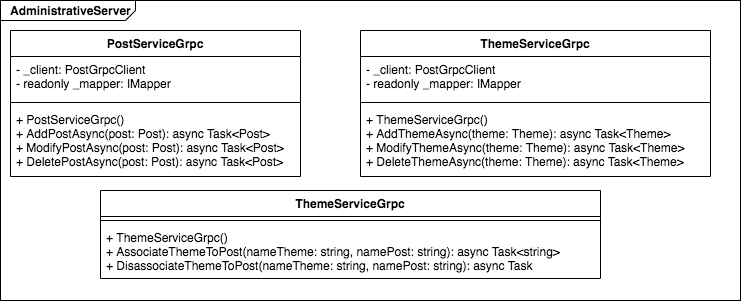

The diagram above was exported from draw.io. Its source (the exported page's mxGraphModel, read from the mxfile embedded in the PNG):
<mxGraphModel dx="946" dy="519" grid="1" gridSize="10" guides="1" tooltips="1" connect="1" arrows="1" fold="1" page="1" pageScale="1" pageWidth="827" pageHeight="1169" math="0" shadow="0">
  <root>
    <mxCell id="0" />
    <mxCell id="1" parent="0" />
    <mxCell id="Vbxao7rdKzOplvhFou3E-15" value="&lt;p style=&quot;margin: 0px ; margin-top: 4px ; margin-left: 10px ; text-align: left&quot;&gt;&lt;b&gt;AdministrativeServer&lt;/b&gt;&lt;/p&gt;" style="html=1;shape=mxgraph.sysml.package;align=left;spacingLeft=5;verticalAlign=top;spacingTop=-3;labelX=135;html=1;overflow=fill;" vertex="1" parent="1">
      <mxGeometry x="30" y="10" width="740" height="300" as="geometry" />
    </mxCell>
    <mxCell id="Vbxao7rdKzOplvhFou3E-2" value="PostServiceGrpc" style="swimlane;fontStyle=1;align=center;verticalAlign=top;childLayout=stackLayout;horizontal=1;startSize=26;horizontalStack=0;resizeParent=1;resizeParentMax=0;resizeLast=0;collapsible=1;marginBottom=0;" vertex="1" parent="1">
      <mxGeometry x="40" y="40" width="290" height="146" as="geometry" />
    </mxCell>
    <mxCell id="Vbxao7rdKzOplvhFou3E-3" value="- _client: PostGrpcClient&#10;- readonly _mapper: IMapper" style="text;strokeColor=none;fillColor=none;align=left;verticalAlign=top;spacingLeft=4;spacingRight=4;overflow=hidden;rotatable=0;points=[[0,0.5],[1,0.5]];portConstraint=eastwest;" vertex="1" parent="Vbxao7rdKzOplvhFou3E-2">
      <mxGeometry y="26" width="290" height="42" as="geometry" />
    </mxCell>
    <mxCell id="Vbxao7rdKzOplvhFou3E-4" value="" style="line;strokeWidth=1;fillColor=none;align=left;verticalAlign=middle;spacingTop=-1;spacingLeft=3;spacingRight=3;rotatable=0;labelPosition=right;points=[];portConstraint=eastwest;" vertex="1" parent="Vbxao7rdKzOplvhFou3E-2">
      <mxGeometry y="68" width="290" height="8" as="geometry" />
    </mxCell>
    <mxCell id="Vbxao7rdKzOplvhFou3E-5" value="+ PostServiceGrpc()&#10;+ AddPostAsync(post: Post): async Task&lt;Post&gt;&#10;+ ModifyPostAsync(post: Post): async Task&lt;Post&gt;&#10;+ DeletePostAsync(post: Post): async Task&lt;Post&gt;" style="text;strokeColor=none;fillColor=none;align=left;verticalAlign=top;spacingLeft=4;spacingRight=4;overflow=hidden;rotatable=0;points=[[0,0.5],[1,0.5]];portConstraint=eastwest;" vertex="1" parent="Vbxao7rdKzOplvhFou3E-2">
      <mxGeometry y="76" width="290" height="70" as="geometry" />
    </mxCell>
    <mxCell id="Vbxao7rdKzOplvhFou3E-6" value="ThemeServiceGrpc" style="swimlane;fontStyle=1;align=center;verticalAlign=top;childLayout=stackLayout;horizontal=1;startSize=26;horizontalStack=0;resizeParent=1;resizeParentMax=0;resizeLast=0;collapsible=1;marginBottom=0;" vertex="1" parent="1">
      <mxGeometry x="390" y="40" width="350" height="146" as="geometry" />
    </mxCell>
    <mxCell id="Vbxao7rdKzOplvhFou3E-7" value="- _client: PostGrpcClient&#10;- readonly _mapper: IMapper" style="text;strokeColor=none;fillColor=none;align=left;verticalAlign=top;spacingLeft=4;spacingRight=4;overflow=hidden;rotatable=0;points=[[0,0.5],[1,0.5]];portConstraint=eastwest;" vertex="1" parent="Vbxao7rdKzOplvhFou3E-6">
      <mxGeometry y="26" width="350" height="42" as="geometry" />
    </mxCell>
    <mxCell id="Vbxao7rdKzOplvhFou3E-8" value="" style="line;strokeWidth=1;fillColor=none;align=left;verticalAlign=middle;spacingTop=-1;spacingLeft=3;spacingRight=3;rotatable=0;labelPosition=right;points=[];portConstraint=eastwest;" vertex="1" parent="Vbxao7rdKzOplvhFou3E-6">
      <mxGeometry y="68" width="350" height="8" as="geometry" />
    </mxCell>
    <mxCell id="Vbxao7rdKzOplvhFou3E-9" value="+ ThemeServiceGrpc()&#10;+ AddThemeAsync(theme: Theme): async Task&lt;Theme&gt;&#10;+ ModifyThemeAsync(theme: Theme): async Task&lt;Theme&gt;&#10;+ DeleteThemeAsync(theme: Theme): async Task&lt;Theme&gt;" style="text;strokeColor=none;fillColor=none;align=left;verticalAlign=top;spacingLeft=4;spacingRight=4;overflow=hidden;rotatable=0;points=[[0,0.5],[1,0.5]];portConstraint=eastwest;" vertex="1" parent="Vbxao7rdKzOplvhFou3E-6">
      <mxGeometry y="76" width="350" height="70" as="geometry" />
    </mxCell>
    <mxCell id="Vbxao7rdKzOplvhFou3E-10" value="ThemeServiceGrpc" style="swimlane;fontStyle=1;align=center;verticalAlign=top;childLayout=stackLayout;horizontal=1;startSize=26;horizontalStack=0;resizeParent=1;resizeParentMax=0;resizeLast=0;collapsible=1;marginBottom=0;" vertex="1" parent="1">
      <mxGeometry x="130" y="200" width="500" height="88" as="geometry" />
    </mxCell>
    <mxCell id="Vbxao7rdKzOplvhFou3E-12" value="" style="line;strokeWidth=1;fillColor=none;align=left;verticalAlign=middle;spacingTop=-1;spacingLeft=3;spacingRight=3;rotatable=0;labelPosition=right;points=[];portConstraint=eastwest;" vertex="1" parent="Vbxao7rdKzOplvhFou3E-10">
      <mxGeometry y="26" width="500" height="8" as="geometry" />
    </mxCell>
    <mxCell id="Vbxao7rdKzOplvhFou3E-13" value="+ ThemeServiceGrpc()&#10;+ AssociateThemeToPost(nameTheme: string, namePost: string): async Task&lt;string&gt;&#10;+ DisassociateThemeToPost(nameTheme: string, namePost: string): async Task" style="text;strokeColor=none;fillColor=none;align=left;verticalAlign=top;spacingLeft=4;spacingRight=4;overflow=hidden;rotatable=0;points=[[0,0.5],[1,0.5]];portConstraint=eastwest;" vertex="1" parent="Vbxao7rdKzOplvhFou3E-10">
      <mxGeometry y="34" width="500" height="54" as="geometry" />
    </mxCell>
  </root>
</mxGraphModel>